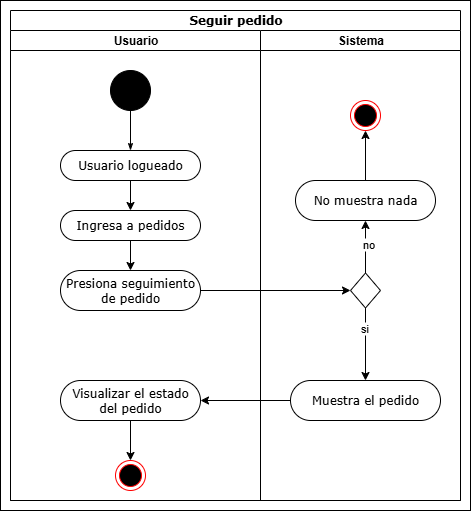

The diagram above was exported from draw.io. Its source (the exported page's mxGraphModel, read from the mxfile embedded in the PNG):
<mxGraphModel dx="1426" dy="785" grid="1" gridSize="10" guides="1" tooltips="1" connect="1" arrows="1" fold="1" page="1" pageScale="1" pageWidth="850" pageHeight="1100" background="none" math="0" shadow="0">
  <root>
    <mxCell id="0" />
    <mxCell id="1" parent="0" />
    <mxCell id="-cfjnvF_bHSGGwkKcoIG-19" value="" style="rounded=0;whiteSpace=wrap;html=1;" vertex="1" parent="1">
      <mxGeometry x="30" y="10" width="470" height="510" as="geometry" />
    </mxCell>
    <mxCell id="1c1d494c118603dd-1" value="Seguir pedido" style="swimlane;html=1;childLayout=stackLayout;startSize=20;rounded=0;shadow=0;comic=0;labelBackgroundColor=none;strokeWidth=1;fontFamily=Verdana;fontSize=12;align=center;" parent="1" vertex="1">
      <mxGeometry x="40" y="20" width="450" height="490" as="geometry" />
    </mxCell>
    <mxCell id="1c1d494c118603dd-2" value="Usuario" style="swimlane;html=1;startSize=20;" parent="1c1d494c118603dd-1" vertex="1">
      <mxGeometry y="20" width="250" height="470" as="geometry" />
    </mxCell>
    <mxCell id="60571a20871a0731-4" value="" style="ellipse;whiteSpace=wrap;html=1;rounded=0;shadow=0;comic=0;labelBackgroundColor=none;strokeWidth=1;fillColor=#000000;fontFamily=Verdana;fontSize=12;align=center;" parent="1c1d494c118603dd-2" vertex="1">
      <mxGeometry x="100" y="40" width="40" height="40" as="geometry" />
    </mxCell>
    <mxCell id="60571a20871a0731-8" value="Usuario logueado" style="rounded=1;whiteSpace=wrap;html=1;shadow=0;comic=0;labelBackgroundColor=none;strokeWidth=1;fontFamily=Verdana;fontSize=12;align=center;arcSize=50;" parent="1c1d494c118603dd-2" vertex="1">
      <mxGeometry x="50" y="120" width="140" height="30" as="geometry" />
    </mxCell>
    <mxCell id="1c1d494c118603dd-27" style="edgeStyle=orthogonalEdgeStyle;rounded=0;html=1;labelBackgroundColor=none;startArrow=none;startFill=0;startSize=5;endArrow=classicThin;endFill=1;endSize=5;jettySize=auto;orthogonalLoop=1;strokeWidth=1;fontFamily=Verdana;fontSize=12" parent="1c1d494c118603dd-2" source="60571a20871a0731-4" target="60571a20871a0731-8" edge="1">
      <mxGeometry relative="1" as="geometry" />
    </mxCell>
    <mxCell id="-cfjnvF_bHSGGwkKcoIG-35" value="Presiona seguimiento de pedido" style="rounded=1;whiteSpace=wrap;html=1;shadow=0;comic=0;labelBackgroundColor=none;strokeWidth=1;fontFamily=Verdana;fontSize=12;align=center;arcSize=50;" vertex="1" parent="1c1d494c118603dd-2">
      <mxGeometry x="50" y="240" width="140" height="40" as="geometry" />
    </mxCell>
    <mxCell id="-cfjnvF_bHSGGwkKcoIG-68" style="edgeStyle=orthogonalEdgeStyle;rounded=0;orthogonalLoop=1;jettySize=auto;html=1;entryX=0.5;entryY=0;entryDx=0;entryDy=0;" edge="1" parent="1c1d494c118603dd-2" source="-cfjnvF_bHSGGwkKcoIG-50" target="-cfjnvF_bHSGGwkKcoIG-16">
      <mxGeometry relative="1" as="geometry" />
    </mxCell>
    <mxCell id="-cfjnvF_bHSGGwkKcoIG-50" value="Visualizar el estado del pedido" style="rounded=1;whiteSpace=wrap;html=1;shadow=0;comic=0;labelBackgroundColor=none;strokeWidth=1;fontFamily=Verdana;fontSize=12;align=center;arcSize=50;" vertex="1" parent="1c1d494c118603dd-2">
      <mxGeometry x="50" y="350" width="140" height="40" as="geometry" />
    </mxCell>
    <mxCell id="-cfjnvF_bHSGGwkKcoIG-16" value="" style="ellipse;html=1;shape=endState;fillColor=#000000;strokeColor=#ff0000;" vertex="1" parent="1c1d494c118603dd-2">
      <mxGeometry x="105" y="430" width="30" height="30" as="geometry" />
    </mxCell>
    <mxCell id="1c1d494c118603dd-3" value="Sistema" style="swimlane;html=1;startSize=20;" parent="1c1d494c118603dd-1" vertex="1">
      <mxGeometry x="250" y="20" width="200" height="470" as="geometry" />
    </mxCell>
    <mxCell id="-cfjnvF_bHSGGwkKcoIG-48" value="Muestra el pedido" style="rounded=1;whiteSpace=wrap;html=1;shadow=0;comic=0;labelBackgroundColor=none;strokeWidth=1;fontFamily=Verdana;fontSize=12;align=center;arcSize=50;" vertex="1" parent="1c1d494c118603dd-3">
      <mxGeometry x="30" y="350" width="150" height="40" as="geometry" />
    </mxCell>
    <mxCell id="-cfjnvF_bHSGGwkKcoIG-73" style="edgeStyle=orthogonalEdgeStyle;rounded=0;orthogonalLoop=1;jettySize=auto;html=1;" edge="1" parent="1c1d494c118603dd-3" source="-cfjnvF_bHSGGwkKcoIG-69" target="-cfjnvF_bHSGGwkKcoIG-48">
      <mxGeometry relative="1" as="geometry" />
    </mxCell>
    <mxCell id="-cfjnvF_bHSGGwkKcoIG-74" value="si" style="edgeLabel;html=1;align=center;verticalAlign=middle;resizable=0;points=[];" vertex="1" connectable="0" parent="-cfjnvF_bHSGGwkKcoIG-73">
      <mxGeometry x="-0.4571" y="-2" relative="1" as="geometry">
        <mxPoint as="offset" />
      </mxGeometry>
    </mxCell>
    <mxCell id="-cfjnvF_bHSGGwkKcoIG-69" value="" style="rhombus;whiteSpace=wrap;html=1;" vertex="1" parent="1c1d494c118603dd-3">
      <mxGeometry x="90" y="242.5" width="30" height="35" as="geometry" />
    </mxCell>
    <mxCell id="-cfjnvF_bHSGGwkKcoIG-71" style="edgeStyle=orthogonalEdgeStyle;rounded=0;orthogonalLoop=1;jettySize=auto;html=1;entryX=0;entryY=0.5;entryDx=0;entryDy=0;" edge="1" parent="1c1d494c118603dd-1" source="-cfjnvF_bHSGGwkKcoIG-35" target="-cfjnvF_bHSGGwkKcoIG-69">
      <mxGeometry relative="1" as="geometry" />
    </mxCell>
    <mxCell id="-cfjnvF_bHSGGwkKcoIG-75" value="" style="edgeStyle=orthogonalEdgeStyle;rounded=0;orthogonalLoop=1;jettySize=auto;html=1;entryX=1;entryY=0.5;entryDx=0;entryDy=0;exitX=0;exitY=0.5;exitDx=0;exitDy=0;" edge="1" parent="1c1d494c118603dd-1" source="-cfjnvF_bHSGGwkKcoIG-48" target="-cfjnvF_bHSGGwkKcoIG-50">
      <mxGeometry relative="1" as="geometry" />
    </mxCell>
    <mxCell id="-cfjnvF_bHSGGwkKcoIG-56" style="edgeStyle=orthogonalEdgeStyle;rounded=0;orthogonalLoop=1;jettySize=auto;html=1;" edge="1" parent="1" source="-cfjnvF_bHSGGwkKcoIG-42" target="-cfjnvF_bHSGGwkKcoIG-35">
      <mxGeometry relative="1" as="geometry" />
    </mxCell>
    <mxCell id="-cfjnvF_bHSGGwkKcoIG-42" value="Ingresa a pedidos" style="rounded=1;whiteSpace=wrap;html=1;shadow=0;comic=0;labelBackgroundColor=none;strokeWidth=1;fontFamily=Verdana;fontSize=12;align=center;arcSize=50;" vertex="1" parent="1">
      <mxGeometry x="90" y="220" width="140" height="30" as="geometry" />
    </mxCell>
    <mxCell id="-cfjnvF_bHSGGwkKcoIG-55" style="edgeStyle=orthogonalEdgeStyle;rounded=0;orthogonalLoop=1;jettySize=auto;html=1;" edge="1" parent="1" source="60571a20871a0731-8" target="-cfjnvF_bHSGGwkKcoIG-42">
      <mxGeometry relative="1" as="geometry" />
    </mxCell>
    <mxCell id="-cfjnvF_bHSGGwkKcoIG-82" style="edgeStyle=orthogonalEdgeStyle;rounded=0;orthogonalLoop=1;jettySize=auto;html=1;" edge="1" parent="1" source="-cfjnvF_bHSGGwkKcoIG-79" target="-cfjnvF_bHSGGwkKcoIG-81">
      <mxGeometry relative="1" as="geometry" />
    </mxCell>
    <mxCell id="-cfjnvF_bHSGGwkKcoIG-79" value="No muestra nada" style="rounded=1;whiteSpace=wrap;html=1;shadow=0;comic=0;labelBackgroundColor=none;strokeWidth=1;fontFamily=Verdana;fontSize=12;align=center;arcSize=50;" vertex="1" parent="1">
      <mxGeometry x="325" y="190" width="140" height="40" as="geometry" />
    </mxCell>
    <mxCell id="-cfjnvF_bHSGGwkKcoIG-80" style="edgeStyle=orthogonalEdgeStyle;rounded=0;orthogonalLoop=1;jettySize=auto;html=1;" edge="1" parent="1" source="-cfjnvF_bHSGGwkKcoIG-69" target="-cfjnvF_bHSGGwkKcoIG-79">
      <mxGeometry relative="1" as="geometry" />
    </mxCell>
    <mxCell id="-cfjnvF_bHSGGwkKcoIG-83" value="no" style="edgeLabel;html=1;align=center;verticalAlign=middle;resizable=0;points=[];" vertex="1" connectable="0" parent="-cfjnvF_bHSGGwkKcoIG-80">
      <mxGeometry x="0.0909" y="-2" relative="1" as="geometry">
        <mxPoint as="offset" />
      </mxGeometry>
    </mxCell>
    <mxCell id="-cfjnvF_bHSGGwkKcoIG-81" value="" style="ellipse;html=1;shape=endState;fillColor=#000000;strokeColor=#ff0000;" vertex="1" parent="1">
      <mxGeometry x="380" y="110" width="30" height="30" as="geometry" />
    </mxCell>
  </root>
</mxGraphModel>